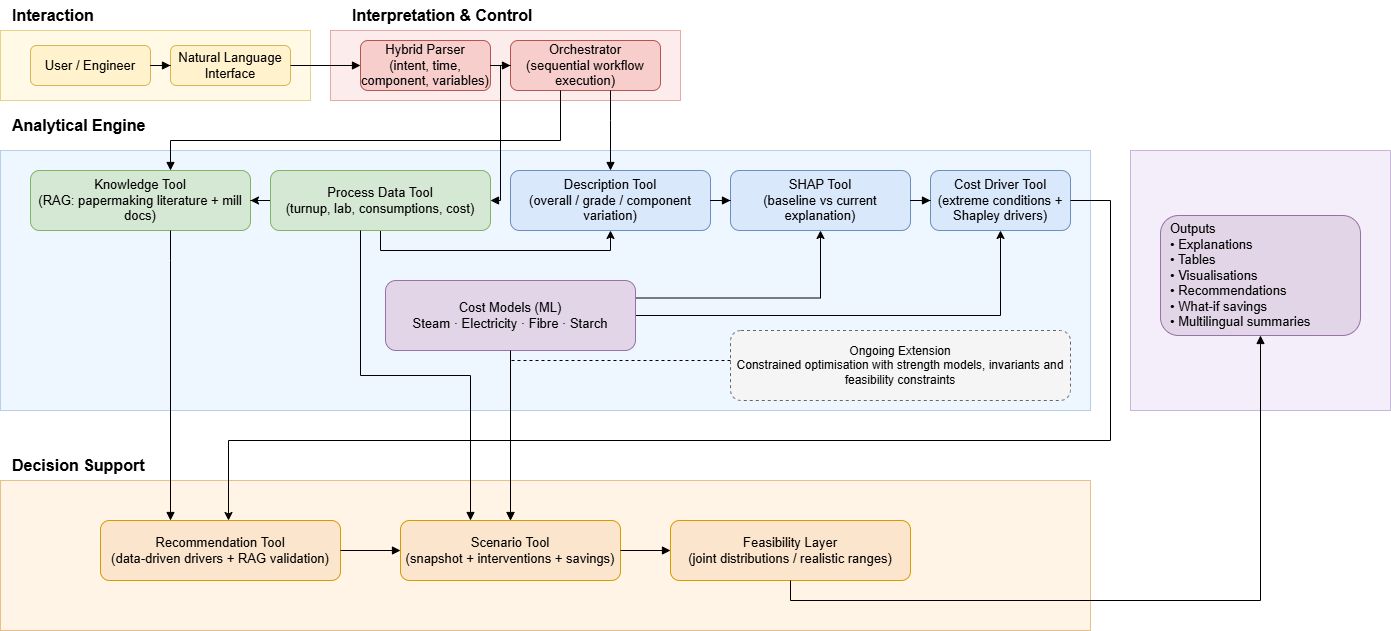

The diagram above was exported from draw.io. Its source (the exported page's mxGraphModel, read from the mxfile embedded in the PNG):
<mxGraphModel dx="1414" dy="743" grid="1" gridSize="10" guides="1" tooltips="1" connect="1" arrows="1" fold="1" page="1" pageScale="1" pageWidth="1600" pageHeight="1000" math="0" shadow="0">
  <root>
    <mxCell id="0" />
    <mxCell id="1" parent="0" />
    <mxCell id="t1" parent="1" style="text;html=1;strokeColor=none;fillColor=none;align=left;verticalAlign=middle;fontStyle=1;fontSize=16;" value="Interaction" vertex="1">
      <mxGeometry height="30" width="200" x="40" y="20" as="geometry" />
    </mxCell>
    <mxCell id="t2" parent="1" style="text;html=1;strokeColor=none;fillColor=none;align=left;verticalAlign=middle;fontStyle=1;fontSize=16;" value="Interpretation &amp; Control" vertex="1">
      <mxGeometry height="30" width="280" x="380" y="20" as="geometry" />
    </mxCell>
    <mxCell id="t3" parent="1" style="text;html=1;strokeColor=none;fillColor=none;align=left;verticalAlign=middle;fontStyle=1;fontSize=16;" value="Analytical Engine" vertex="1">
      <mxGeometry height="30" width="220" x="40" y="130" as="geometry" />
    </mxCell>
    <mxCell id="t4" parent="1" style="text;html=1;strokeColor=none;fillColor=none;align=left;verticalAlign=middle;fontStyle=1;fontSize=16;" value="Decision Support" vertex="1">
      <mxGeometry height="30" width="220" x="40" y="470" as="geometry" />
    </mxCell>
    <mxCell id="t5" parent="1" style="text;html=1;strokeColor=none;fillColor=none;align=left;verticalAlign=middle;fontStyle=1;fontSize=16;" value="Output" vertex="1">
      <mxGeometry height="30" width="120" x="1180" y="300" as="geometry" />
    </mxCell>
    <mxCell id="bg1" parent="1" style="rounded=0;whiteSpace=wrap;html=1;fillColor=#FFF9E6;strokeColor=#E6D28A;" value="" vertex="1">
      <mxGeometry height="70" width="310" x="30" y="50" as="geometry" />
    </mxCell>
    <mxCell id="bg2" parent="1" style="rounded=0;whiteSpace=wrap;html=1;fillColor=#FDECEC;strokeColor=#E6A8A8;" value="" vertex="1">
      <mxGeometry height="70" width="350" x="360" y="50" as="geometry" />
    </mxCell>
    <mxCell id="bg3" parent="1" style="rounded=0;whiteSpace=wrap;html=1;fillColor=#EEF6FF;strokeColor=#B7D0EA;" value="" vertex="1">
      <mxGeometry height="260" width="1090" x="30" y="170" as="geometry" />
    </mxCell>
    <mxCell id="bg4" parent="1" style="rounded=0;whiteSpace=wrap;html=1;fillColor=#FFF4E6;strokeColor=#E6C28A;" value="" vertex="1">
      <mxGeometry height="150" width="1090" x="30" y="500" as="geometry" />
    </mxCell>
    <mxCell id="bg5" parent="1" style="rounded=0;whiteSpace=wrap;html=1;fillColor=#F3EEF9;strokeColor=#C8B5DB;" value="" vertex="1">
      <mxGeometry height="260" width="260" x="1160" y="170" as="geometry" />
    </mxCell>
    <mxCell id="user" parent="1" style="rounded=1;whiteSpace=wrap;html=1;fillColor=#FFF2CC;strokeColor=#D6B656;fontSize=13;" value="User / Engineer" vertex="1">
      <mxGeometry height="40" width="120" x="60" y="65" as="geometry" />
    </mxCell>
    <mxCell id="interface" parent="1" style="rounded=1;whiteSpace=wrap;html=1;fillColor=#FFF2CC;strokeColor=#D6B656;fontSize=13;" value="Natural Language Interface" vertex="1">
      <mxGeometry height="40" width="120" x="200" y="65" as="geometry" />
    </mxCell>
    <mxCell id="parser" parent="1" style="rounded=1;whiteSpace=wrap;html=1;fillColor=#F8CECC;strokeColor=#B85450;fontSize=13;" value="Hybrid Parser&#10;(intent, time, component, variables)" vertex="1">
      <mxGeometry height="50" width="130" x="390" y="60" as="geometry" />
    </mxCell>
    <mxCell id="orchestrator" parent="1" style="rounded=1;whiteSpace=wrap;html=1;fillColor=#F8CECC;strokeColor=#B85450;fontSize=13;" value="Orchestrator&#10;(sequential workflow execution)" vertex="1">
      <mxGeometry height="50" width="150" x="540" y="60" as="geometry" />
    </mxCell>
    <mxCell id="knowledge" parent="1" style="rounded=1;whiteSpace=wrap;html=1;fillColor=#D5E8D4;strokeColor=#82B366;fontSize=13;" value="Knowledge Tool&#10;(RAG: papermaking literature + mill docs)" vertex="1">
      <mxGeometry height="60" width="220" x="60" y="190" as="geometry" />
    </mxCell>
    <mxCell id="FtlclAdvbKCtRaOKHtJ6-1" edge="1" parent="1" source="data" style="edgeStyle=orthogonalEdgeStyle;rounded=0;orthogonalLoop=1;jettySize=auto;html=1;" target="knowledge" value="">
      <mxGeometry relative="1" as="geometry" />
    </mxCell>
    <mxCell id="FtlclAdvbKCtRaOKHtJ6-8" edge="1" parent="1" source="data" style="edgeStyle=orthogonalEdgeStyle;rounded=0;orthogonalLoop=1;jettySize=auto;html=1;exitX=0.5;exitY=1;exitDx=0;exitDy=0;entryX=0.5;entryY=1;entryDx=0;entryDy=0;" target="desc">
      <mxGeometry relative="1" as="geometry" />
    </mxCell>
    <mxCell id="data" parent="1" style="rounded=1;whiteSpace=wrap;html=1;fillColor=#D5E8D4;strokeColor=#82B366;fontSize=13;" value="Process Data Tool&#10;(turnup, lab, consumptions, cost)" vertex="1">
      <mxGeometry height="60" width="220" x="300" y="190" as="geometry" />
    </mxCell>
    <mxCell id="desc" parent="1" style="rounded=1;whiteSpace=wrap;html=1;fillColor=#DAE8FC;strokeColor=#6C8EBF;fontSize=13;" value="Description Tool&#10;(overall / grade / component variation)" vertex="1">
      <mxGeometry height="60" width="200" x="540" y="190" as="geometry" />
    </mxCell>
    <mxCell id="shap" parent="1" style="rounded=1;whiteSpace=wrap;html=1;fillColor=#DAE8FC;strokeColor=#6C8EBF;fontSize=13;" value="SHAP Tool&#10;(baseline vs current explanation)" vertex="1">
      <mxGeometry height="60" width="180" x="760" y="190" as="geometry" />
    </mxCell>
    <mxCell id="driver" parent="1" style="rounded=1;whiteSpace=wrap;html=1;fillColor=#DAE8FC;strokeColor=#6C8EBF;fontSize=13;" value="Cost Driver Tool&#10;(extreme conditions + Shapley drivers)" vertex="1">
      <mxGeometry height="60" width="140" x="960" y="190" as="geometry" />
    </mxCell>
    <mxCell id="FtlclAdvbKCtRaOKHtJ6-11" edge="1" parent="1" source="models" style="edgeStyle=orthogonalEdgeStyle;rounded=0;orthogonalLoop=1;jettySize=auto;html=1;exitX=1;exitY=0.5;exitDx=0;exitDy=0;entryX=0.5;entryY=1;entryDx=0;entryDy=0;" target="driver">
      <mxGeometry relative="1" as="geometry" />
    </mxCell>
    <mxCell id="FtlclAdvbKCtRaOKHtJ6-12" edge="1" parent="1" source="models" style="edgeStyle=orthogonalEdgeStyle;rounded=0;orthogonalLoop=1;jettySize=auto;html=1;exitX=1;exitY=0.25;exitDx=0;exitDy=0;entryX=0.5;entryY=1;entryDx=0;entryDy=0;" target="shap">
      <mxGeometry relative="1" as="geometry" />
    </mxCell>
    <mxCell id="models" parent="1" style="rounded=1;whiteSpace=wrap;html=1;fillColor=#E1D5E7;strokeColor=#9673A6;fontSize=13;" value="Cost Models (ML)&#10;Steam · Electricity · Fibre · Starch" vertex="1">
      <mxGeometry height="70" width="250" x="415" y="300" as="geometry" />
    </mxCell>
    <mxCell id="future" parent="1" style="rounded=1;whiteSpace=wrap;html=1;dashed=1;fillColor=#F5F5F5;strokeColor=#666666;fontSize=12;" value="Ongoing Extension&lt;br&gt;Constrained optimisation with strength models, invariants and feasibility constraints" vertex="1">
      <mxGeometry height="70" width="340" x="760" y="350" as="geometry" />
    </mxCell>
    <mxCell id="reco" parent="1" style="rounded=1;whiteSpace=wrap;html=1;fillColor=#FCE5CD;strokeColor=#D79B00;fontSize=13;" value="Recommendation Tool&#10;(data-driven drivers + RAG validation)" vertex="1">
      <mxGeometry height="60" width="240" x="130" y="540" as="geometry" />
    </mxCell>
    <mxCell id="scenario" parent="1" style="rounded=1;whiteSpace=wrap;html=1;fillColor=#FCE5CD;strokeColor=#D79B00;fontSize=13;" value="Scenario Tool&#10;(snapshot + interventions + savings)" vertex="1">
      <mxGeometry height="60" width="220" x="430" y="540" as="geometry" />
    </mxCell>
    <mxCell id="feas" parent="1" style="rounded=1;whiteSpace=wrap;html=1;fillColor=#FCE5CD;strokeColor=#D79B00;fontSize=13;" value="Feasibility Layer&#10;(joint distributions / realistic ranges)" vertex="1">
      <mxGeometry height="60" width="240" x="700" y="540" as="geometry" />
    </mxCell>
    <mxCell id="outputs" parent="1" style="rounded=1;whiteSpace=wrap;html=1;align=left;spacingLeft=8;fillColor=#E1D5E7;strokeColor=#9673A6;fontSize=13;" value="Outputs&#10;• Explanations&#10;• Tables&#10;• Visualisations&#10;• Recommendations&#10;• What-if savings&#10;• Multilingual summaries" vertex="1">
      <mxGeometry height="120" width="200" x="1190" y="235" as="geometry" />
    </mxCell>
    <mxCell id="e1" edge="1" parent="1" source="user" style="edgeStyle=orthogonalEdgeStyle;rounded=0;orthogonalLoop=1;jettySize=auto;html=1;endArrow=block;endFill=1;" target="interface" value="">
      <mxGeometry relative="1" as="geometry" />
    </mxCell>
    <mxCell id="e2" edge="1" parent="1" source="interface" style="edgeStyle=orthogonalEdgeStyle;rounded=0;orthogonalLoop=1;jettySize=auto;html=1;endArrow=block;endFill=1;" target="parser" value="">
      <mxGeometry relative="1" as="geometry" />
    </mxCell>
    <mxCell id="e3" edge="1" parent="1" source="parser" style="edgeStyle=orthogonalEdgeStyle;rounded=0;orthogonalLoop=1;jettySize=auto;html=1;endArrow=block;endFill=1;" target="orchestrator" value="">
      <mxGeometry relative="1" as="geometry" />
    </mxCell>
    <mxCell id="e4" edge="1" parent="1" source="orchestrator" style="edgeStyle=orthogonalEdgeStyle;rounded=0;orthogonalLoop=1;jettySize=auto;html=1;endArrow=block;endFill=1;" target="knowledge" value="">
      <mxGeometry relative="1" as="geometry">
        <Array as="points">
          <mxPoint x="590" y="160" />
          <mxPoint x="200" y="160" />
        </Array>
      </mxGeometry>
    </mxCell>
    <mxCell id="e5" edge="1" parent="1" source="orchestrator" style="edgeStyle=orthogonalEdgeStyle;rounded=0;orthogonalLoop=1;jettySize=auto;html=1;endArrow=block;endFill=1;" target="data" value="">
      <mxGeometry relative="1" as="geometry">
        <Array as="points">
          <mxPoint x="530" y="85" />
          <mxPoint x="530" y="220" />
        </Array>
      </mxGeometry>
    </mxCell>
    <mxCell id="e6" edge="1" parent="1" source="orchestrator" style="edgeStyle=orthogonalEdgeStyle;rounded=0;orthogonalLoop=1;jettySize=auto;html=1;endArrow=block;endFill=1;" target="desc" value="">
      <mxGeometry relative="1" as="geometry">
        <Array as="points">
          <mxPoint x="640" y="140" />
          <mxPoint x="640" y="140" />
        </Array>
      </mxGeometry>
    </mxCell>
    <mxCell id="e7" edge="1" parent="1" source="desc" style="edgeStyle=orthogonalEdgeStyle;rounded=0;orthogonalLoop=1;jettySize=auto;html=1;endArrow=block;endFill=1;" target="shap" value="">
      <mxGeometry relative="1" as="geometry" />
    </mxCell>
    <mxCell id="e8" edge="1" parent="1" source="shap" style="edgeStyle=orthogonalEdgeStyle;rounded=0;orthogonalLoop=1;jettySize=auto;html=1;endArrow=block;endFill=1;" target="driver" value="">
      <mxGeometry relative="1" as="geometry" />
    </mxCell>
    <mxCell id="e14" edge="1" parent="1" source="knowledge" style="edgeStyle=orthogonalEdgeStyle;rounded=0;orthogonalLoop=1;jettySize=auto;html=1;endArrow=block;endFill=1;" target="reco" value="">
      <mxGeometry relative="1" as="geometry">
        <Array as="points">
          <mxPoint x="200" y="280" />
          <mxPoint x="200" y="280" />
        </Array>
      </mxGeometry>
    </mxCell>
    <mxCell id="e15" edge="1" parent="1" source="reco" style="edgeStyle=orthogonalEdgeStyle;rounded=0;orthogonalLoop=1;jettySize=auto;html=1;endArrow=block;endFill=1;" target="scenario" value="">
      <mxGeometry relative="1" as="geometry" />
    </mxCell>
    <mxCell id="e16" edge="1" parent="1" source="models" style="edgeStyle=orthogonalEdgeStyle;rounded=0;orthogonalLoop=1;jettySize=auto;html=1;endArrow=block;endFill=1;" target="scenario" value="">
      <mxGeometry relative="1" as="geometry" />
    </mxCell>
    <mxCell id="e17" edge="1" parent="1" source="data" style="edgeStyle=orthogonalEdgeStyle;rounded=0;orthogonalLoop=1;jettySize=auto;html=1;endArrow=block;endFill=1;" target="scenario" value="">
      <mxGeometry relative="1" as="geometry">
        <Array as="points">
          <mxPoint x="390" y="395" />
          <mxPoint x="500" y="395" />
        </Array>
      </mxGeometry>
    </mxCell>
    <mxCell id="e18" edge="1" parent="1" source="scenario" style="edgeStyle=orthogonalEdgeStyle;rounded=0;orthogonalLoop=1;jettySize=auto;html=1;endArrow=block;endFill=1;" target="feas" value="">
      <mxGeometry relative="1" as="geometry" />
    </mxCell>
    <mxCell id="e19" edge="1" parent="1" source="feas" style="edgeStyle=orthogonalEdgeStyle;rounded=0;orthogonalLoop=1;jettySize=auto;html=1;endArrow=block;endFill=1;" target="outputs" value="">
      <mxGeometry relative="1" as="geometry">
        <Array as="points">
          <mxPoint x="820" y="620" />
          <mxPoint x="1290" y="620" />
        </Array>
      </mxGeometry>
    </mxCell>
    <mxCell id="e20" edge="1" parent="1" source="future" style="edgeStyle=orthogonalEdgeStyle;rounded=0;orthogonalLoop=1;jettySize=auto;html=1;dashed=1;endArrow=open;endFill=0;" target="scenario" value="">
      <mxGeometry relative="1" as="geometry">
        <Array as="points">
          <mxPoint x="880" y="380" />
          <mxPoint x="540" y="380" />
        </Array>
      </mxGeometry>
    </mxCell>
    <mxCell id="FtlclAdvbKCtRaOKHtJ6-5" edge="1" parent="1" source="driver" style="edgeStyle=orthogonalEdgeStyle;rounded=0;orthogonalLoop=1;jettySize=auto;html=1;exitX=1;exitY=0.5;exitDx=0;exitDy=0;">
      <mxGeometry relative="1" as="geometry">
        <Array as="points">
          <mxPoint x="1140" y="220" />
          <mxPoint x="1140" y="460" />
          <mxPoint x="258" y="460" />
        </Array>
        <mxPoint x="258" y="540" as="targetPoint" />
      </mxGeometry>
    </mxCell>
  </root>
</mxGraphModel>